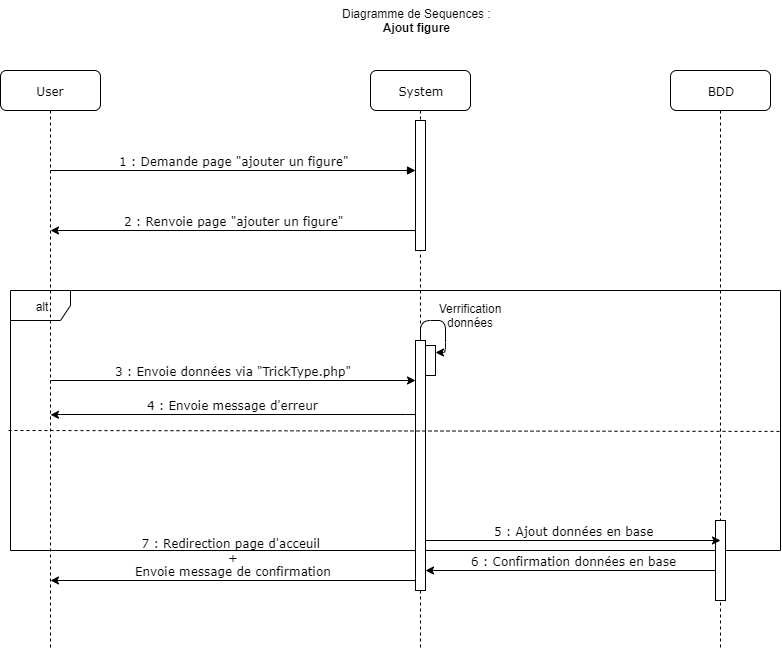

The diagram above was exported from draw.io. Its source (the exported page's mxGraphModel, read from the mxfile embedded in the PNG):
<mxGraphModel dx="1072" dy="792" grid="1" gridSize="10" guides="1" tooltips="1" connect="1" arrows="1" fold="1" page="1" pageScale="1" pageWidth="1100" pageHeight="850" background="#ffffff" math="0" shadow="0">
  <root>
    <mxCell id="0" />
    <mxCell id="1" parent="0" />
    <mxCell id="1h6UEeB3os1K4NYPTtca-1" value="6 : Confirmation données en base" style="html=1;verticalAlign=bottom;endArrow=none;labelBackgroundColor=none;fontFamily=Verdana;fontSize=12;edgeStyle=elbowEdgeStyle;elbow=vertical;startArrow=classic;startFill=1;endFill=0;" parent="1" edge="1">
      <mxGeometry relative="1" as="geometry">
        <mxPoint x="525" y="580" as="sourcePoint" />
        <mxPoint x="820" y="580" as="targetPoint" />
      </mxGeometry>
    </mxCell>
    <mxCell id="iVb1Nu-RLqh_Ps4pL5e1-4" value="alt" style="shape=umlFrame;whiteSpace=wrap;html=1;" parent="1" vertex="1">
      <mxGeometry x="110" y="300" width="770" height="260" as="geometry" />
    </mxCell>
    <mxCell id="7baba1c4bc27f4b0-2" value="System" style="shape=umlLifeline;perimeter=lifelinePerimeter;whiteSpace=wrap;html=1;container=1;collapsible=0;recursiveResize=0;outlineConnect=0;rounded=1;shadow=0;comic=0;labelBackgroundColor=none;strokeWidth=1;fontFamily=Verdana;fontSize=12;align=center;" parent="1" vertex="1">
      <mxGeometry x="470" y="80" width="100" height="580" as="geometry" />
    </mxCell>
    <mxCell id="7baba1c4bc27f4b0-10" value="" style="html=1;points=[];perimeter=orthogonalPerimeter;rounded=0;shadow=0;comic=0;labelBackgroundColor=none;strokeWidth=1;fontFamily=Verdana;fontSize=12;align=center;" parent="7baba1c4bc27f4b0-2" vertex="1">
      <mxGeometry x="45" y="50" width="10" height="130" as="geometry" />
    </mxCell>
    <mxCell id="iVb1Nu-RLqh_Ps4pL5e1-6" value="" style="html=1;points=[];perimeter=orthogonalPerimeter;rounded=0;shadow=0;comic=0;labelBackgroundColor=none;strokeWidth=1;fontFamily=Verdana;fontSize=12;align=center;" parent="7baba1c4bc27f4b0-2" vertex="1">
      <mxGeometry x="45" y="270" width="10" height="250" as="geometry" />
    </mxCell>
    <mxCell id="7baba1c4bc27f4b0-3" value="BDD" style="shape=umlLifeline;perimeter=lifelinePerimeter;whiteSpace=wrap;html=1;container=1;collapsible=0;recursiveResize=0;outlineConnect=0;rounded=1;shadow=0;comic=0;labelBackgroundColor=none;strokeWidth=1;fontFamily=Verdana;fontSize=12;align=center;" parent="1" vertex="1">
      <mxGeometry x="770" y="80" width="100" height="580" as="geometry" />
    </mxCell>
    <mxCell id="7baba1c4bc27f4b0-13" value="" style="html=1;points=[];perimeter=orthogonalPerimeter;rounded=0;shadow=0;comic=0;labelBackgroundColor=none;strokeWidth=1;fontFamily=Verdana;fontSize=12;align=center;" parent="7baba1c4bc27f4b0-3" vertex="1">
      <mxGeometry x="45" y="450" width="10" height="80" as="geometry" />
    </mxCell>
    <mxCell id="7baba1c4bc27f4b0-8" value="User" style="shape=umlLifeline;perimeter=lifelinePerimeter;whiteSpace=wrap;html=1;container=1;collapsible=0;recursiveResize=0;outlineConnect=0;rounded=1;shadow=0;comic=0;labelBackgroundColor=none;strokeWidth=1;fontFamily=Verdana;fontSize=12;align=center;" parent="1" vertex="1">
      <mxGeometry x="100" y="80" width="100" height="580" as="geometry" />
    </mxCell>
    <mxCell id="7baba1c4bc27f4b0-20" value="1 : Demande page &quot;ajouter un figure&quot;" style="html=1;verticalAlign=bottom;endArrow=block;labelBackgroundColor=none;fontFamily=Verdana;fontSize=12;edgeStyle=elbowEdgeStyle;elbow=vertical;" parent="1" target="7baba1c4bc27f4b0-10" edge="1">
      <mxGeometry relative="1" as="geometry">
        <mxPoint x="150" y="180" as="sourcePoint" />
        <mxPoint x="280" y="180" as="targetPoint" />
      </mxGeometry>
    </mxCell>
    <mxCell id="iVb1Nu-RLqh_Ps4pL5e1-3" value="2 : Renvoie page &quot;ajouter un figure&quot;" style="html=1;verticalAlign=bottom;endArrow=none;labelBackgroundColor=none;fontFamily=Verdana;fontSize=12;edgeStyle=elbowEdgeStyle;elbow=vertical;startArrow=classic;startFill=1;endFill=0;" parent="1" edge="1">
      <mxGeometry relative="1" as="geometry">
        <mxPoint x="150" y="240" as="sourcePoint" />
        <mxPoint x="515" y="240" as="targetPoint" />
      </mxGeometry>
    </mxCell>
    <mxCell id="iVb1Nu-RLqh_Ps4pL5e1-5" value="3 : Envoie données via &quot;TrickType.php&quot;" style="html=1;verticalAlign=bottom;endArrow=classic;labelBackgroundColor=none;fontFamily=Verdana;fontSize=12;edgeStyle=elbowEdgeStyle;elbow=vertical;startArrow=none;startFill=0;endFill=1;" parent="1" edge="1">
      <mxGeometry relative="1" as="geometry">
        <mxPoint x="150" y="390" as="sourcePoint" />
        <mxPoint x="515" y="390" as="targetPoint" />
      </mxGeometry>
    </mxCell>
    <mxCell id="iVb1Nu-RLqh_Ps4pL5e1-7" value="" style="html=1;points=[];perimeter=orthogonalPerimeter;rounded=0;shadow=0;comic=0;labelBackgroundColor=none;strokeWidth=1;fontFamily=Verdana;fontSize=12;align=center;strokeColor=#000000;" parent="1" vertex="1">
      <mxGeometry x="525" y="355" width="10" height="30" as="geometry" />
    </mxCell>
    <mxCell id="iVb1Nu-RLqh_Ps4pL5e1-8" style="edgeStyle=orthogonalEdgeStyle;rounded=1;orthogonalLoop=1;jettySize=auto;html=1;entryX=1.009;entryY=0.249;entryDx=0;entryDy=0;entryPerimeter=0;startArrow=none;startFill=0;endArrow=classic;endFill=1;" parent="1" source="iVb1Nu-RLqh_Ps4pL5e1-6" target="iVb1Nu-RLqh_Ps4pL5e1-7" edge="1">
      <mxGeometry relative="1" as="geometry">
        <Array as="points">
          <mxPoint x="520" y="330" />
          <mxPoint x="545" y="330" />
          <mxPoint x="545" y="362" />
        </Array>
      </mxGeometry>
    </mxCell>
    <mxCell id="iVb1Nu-RLqh_Ps4pL5e1-9" value="Verrification données" style="text;html=1;strokeColor=none;fillColor=none;align=center;verticalAlign=middle;whiteSpace=wrap;rounded=0;" parent="1" vertex="1">
      <mxGeometry x="560" y="320" width="20" height="10" as="geometry" />
    </mxCell>
    <mxCell id="iVb1Nu-RLqh_Ps4pL5e1-10" value="4 : Envoie message d'erreur" style="html=1;verticalAlign=bottom;endArrow=none;labelBackgroundColor=none;fontFamily=Verdana;fontSize=12;edgeStyle=elbowEdgeStyle;elbow=vertical;startArrow=classic;startFill=1;endFill=0;" parent="1" edge="1">
      <mxGeometry relative="1" as="geometry">
        <mxPoint x="150" y="424.29" as="sourcePoint" />
        <mxPoint x="515" y="424.29" as="targetPoint" />
      </mxGeometry>
    </mxCell>
    <mxCell id="iVb1Nu-RLqh_Ps4pL5e1-11" value="5 : Ajout données en base" style="html=1;verticalAlign=bottom;endArrow=classic;labelBackgroundColor=none;fontFamily=Verdana;fontSize=12;edgeStyle=elbowEdgeStyle;elbow=vertical;startArrow=none;startFill=0;endFill=1;" parent="1" edge="1">
      <mxGeometry relative="1" as="geometry">
        <mxPoint x="525" y="550" as="sourcePoint" />
        <mxPoint x="820" y="550" as="targetPoint" />
      </mxGeometry>
    </mxCell>
    <mxCell id="iVb1Nu-RLqh_Ps4pL5e1-12" value="7 : Redirection page d'acceuil &lt;br&gt;+&lt;br&gt;Envoie message de confirmation" style="html=1;verticalAlign=bottom;endArrow=none;labelBackgroundColor=none;fontFamily=Verdana;fontSize=12;edgeStyle=elbowEdgeStyle;elbow=vertical;startArrow=classic;startFill=1;endFill=0;" parent="1" edge="1">
      <mxGeometry relative="1" as="geometry">
        <mxPoint x="150" y="590" as="sourcePoint" />
        <mxPoint x="515" y="590" as="targetPoint" />
      </mxGeometry>
    </mxCell>
    <mxCell id="iVb1Nu-RLqh_Ps4pL5e1-13" value="Diagramme de Sequences :&lt;br&gt;&lt;div style=&quot;text-align: center&quot;&gt;&lt;span&gt;&lt;b&gt;Ajout figure&lt;/b&gt;&lt;/span&gt;&lt;/div&gt;" style="text;html=1;" parent="1" vertex="1">
      <mxGeometry x="440" y="10" width="180" height="40" as="geometry" />
    </mxCell>
    <mxCell id="ezx9cNjRHI623zOB-Zls-1" value="" style="endArrow=none;dashed=1;html=1;entryX=0.999;entryY=0.542;entryDx=0;entryDy=0;entryPerimeter=0;" parent="1" target="iVb1Nu-RLqh_Ps4pL5e1-4" edge="1">
      <mxGeometry width="50" height="50" relative="1" as="geometry">
        <mxPoint x="108" y="440" as="sourcePoint" />
        <mxPoint x="890" y="430" as="targetPoint" />
      </mxGeometry>
    </mxCell>
  </root>
</mxGraphModel>